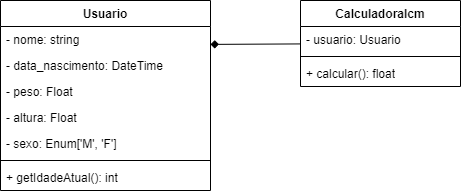

The diagram above was exported from draw.io. Its source (the exported page's mxGraphModel, read from the mxfile embedded in the PNG):
<mxGraphModel dx="603" dy="323" grid="1" gridSize="10" guides="1" tooltips="1" connect="1" arrows="1" fold="1" page="1" pageScale="1" pageWidth="827" pageHeight="1169" math="0" shadow="0">
  <root>
    <mxCell id="0" />
    <mxCell id="1" parent="0" />
    <mxCell id="ciIQkk-JYnA_j3mPNtQa-1" value="Usuario" style="swimlane;fontStyle=1;align=center;verticalAlign=top;childLayout=stackLayout;horizontal=1;startSize=26;horizontalStack=0;resizeParent=1;resizeParentMax=0;resizeLast=0;collapsible=1;marginBottom=0;whiteSpace=wrap;html=1;" vertex="1" parent="1">
      <mxGeometry x="200" y="40" width="210" height="190" as="geometry" />
    </mxCell>
    <mxCell id="ciIQkk-JYnA_j3mPNtQa-12" value="- nome: string" style="text;strokeColor=none;fillColor=none;align=left;verticalAlign=top;spacingLeft=4;spacingRight=4;overflow=hidden;rotatable=0;points=[[0,0.5],[1,0.5]];portConstraint=eastwest;whiteSpace=wrap;html=1;" vertex="1" parent="ciIQkk-JYnA_j3mPNtQa-1">
      <mxGeometry y="26" width="210" height="26" as="geometry" />
    </mxCell>
    <mxCell id="ciIQkk-JYnA_j3mPNtQa-9" value="- data_nascimento: DateTime" style="text;strokeColor=none;fillColor=none;align=left;verticalAlign=top;spacingLeft=4;spacingRight=4;overflow=hidden;rotatable=0;points=[[0,0.5],[1,0.5]];portConstraint=eastwest;whiteSpace=wrap;html=1;" vertex="1" parent="ciIQkk-JYnA_j3mPNtQa-1">
      <mxGeometry y="52" width="210" height="26" as="geometry" />
    </mxCell>
    <mxCell id="ciIQkk-JYnA_j3mPNtQa-10" value="- peso: Float" style="text;strokeColor=none;fillColor=none;align=left;verticalAlign=top;spacingLeft=4;spacingRight=4;overflow=hidden;rotatable=0;points=[[0,0.5],[1,0.5]];portConstraint=eastwest;whiteSpace=wrap;html=1;" vertex="1" parent="ciIQkk-JYnA_j3mPNtQa-1">
      <mxGeometry y="78" width="210" height="26" as="geometry" />
    </mxCell>
    <mxCell id="ciIQkk-JYnA_j3mPNtQa-11" value="- altura: Float" style="text;strokeColor=none;fillColor=none;align=left;verticalAlign=top;spacingLeft=4;spacingRight=4;overflow=hidden;rotatable=0;points=[[0,0.5],[1,0.5]];portConstraint=eastwest;whiteSpace=wrap;html=1;" vertex="1" parent="ciIQkk-JYnA_j3mPNtQa-1">
      <mxGeometry y="104" width="210" height="26" as="geometry" />
    </mxCell>
    <mxCell id="ciIQkk-JYnA_j3mPNtQa-2" value="- sexo: Enum['M', 'F']" style="text;strokeColor=none;fillColor=none;align=left;verticalAlign=top;spacingLeft=4;spacingRight=4;overflow=hidden;rotatable=0;points=[[0,0.5],[1,0.5]];portConstraint=eastwest;whiteSpace=wrap;html=1;" vertex="1" parent="ciIQkk-JYnA_j3mPNtQa-1">
      <mxGeometry y="130" width="210" height="26" as="geometry" />
    </mxCell>
    <mxCell id="ciIQkk-JYnA_j3mPNtQa-3" value="" style="line;strokeWidth=1;fillColor=none;align=left;verticalAlign=middle;spacingTop=-1;spacingLeft=3;spacingRight=3;rotatable=0;labelPosition=right;points=[];portConstraint=eastwest;strokeColor=inherit;" vertex="1" parent="ciIQkk-JYnA_j3mPNtQa-1">
      <mxGeometry y="156" width="210" height="8" as="geometry" />
    </mxCell>
    <mxCell id="ciIQkk-JYnA_j3mPNtQa-4" value="+ getIdadeAtual(&lt;span style=&quot;background-color: initial;&quot;&gt;): int&lt;/span&gt;" style="text;strokeColor=none;fillColor=none;align=left;verticalAlign=top;spacingLeft=4;spacingRight=4;overflow=hidden;rotatable=0;points=[[0,0.5],[1,0.5]];portConstraint=eastwest;whiteSpace=wrap;html=1;" vertex="1" parent="ciIQkk-JYnA_j3mPNtQa-1">
      <mxGeometry y="164" width="210" height="26" as="geometry" />
    </mxCell>
    <mxCell id="ciIQkk-JYnA_j3mPNtQa-5" value="CalculadoraIcm" style="swimlane;fontStyle=1;align=center;verticalAlign=top;childLayout=stackLayout;horizontal=1;startSize=26;horizontalStack=0;resizeParent=1;resizeParentMax=0;resizeLast=0;collapsible=1;marginBottom=0;whiteSpace=wrap;html=1;" vertex="1" parent="1">
      <mxGeometry x="500" y="40" width="160" height="86" as="geometry" />
    </mxCell>
    <mxCell id="ciIQkk-JYnA_j3mPNtQa-6" value="- usuario: Usuario" style="text;strokeColor=none;fillColor=none;align=left;verticalAlign=top;spacingLeft=4;spacingRight=4;overflow=hidden;rotatable=0;points=[[0,0.5],[1,0.5]];portConstraint=eastwest;whiteSpace=wrap;html=1;" vertex="1" parent="ciIQkk-JYnA_j3mPNtQa-5">
      <mxGeometry y="26" width="160" height="26" as="geometry" />
    </mxCell>
    <mxCell id="ciIQkk-JYnA_j3mPNtQa-7" value="" style="line;strokeWidth=1;fillColor=none;align=left;verticalAlign=middle;spacingTop=-1;spacingLeft=3;spacingRight=3;rotatable=0;labelPosition=right;points=[];portConstraint=eastwest;strokeColor=inherit;" vertex="1" parent="ciIQkk-JYnA_j3mPNtQa-5">
      <mxGeometry y="52" width="160" height="8" as="geometry" />
    </mxCell>
    <mxCell id="ciIQkk-JYnA_j3mPNtQa-8" value="+ calcular(): float" style="text;strokeColor=none;fillColor=none;align=left;verticalAlign=top;spacingLeft=4;spacingRight=4;overflow=hidden;rotatable=0;points=[[0,0.5],[1,0.5]];portConstraint=eastwest;whiteSpace=wrap;html=1;" vertex="1" parent="ciIQkk-JYnA_j3mPNtQa-5">
      <mxGeometry y="60" width="160" height="26" as="geometry" />
    </mxCell>
    <mxCell id="ciIQkk-JYnA_j3mPNtQa-15" style="rounded=0;orthogonalLoop=1;jettySize=auto;html=1;entryX=1;entryY=0.688;entryDx=0;entryDy=0;entryPerimeter=0;endArrow=diamond;endFill=1;" edge="1" parent="1" source="ciIQkk-JYnA_j3mPNtQa-5" target="ciIQkk-JYnA_j3mPNtQa-12">
      <mxGeometry relative="1" as="geometry" />
    </mxCell>
  </root>
</mxGraphModel>